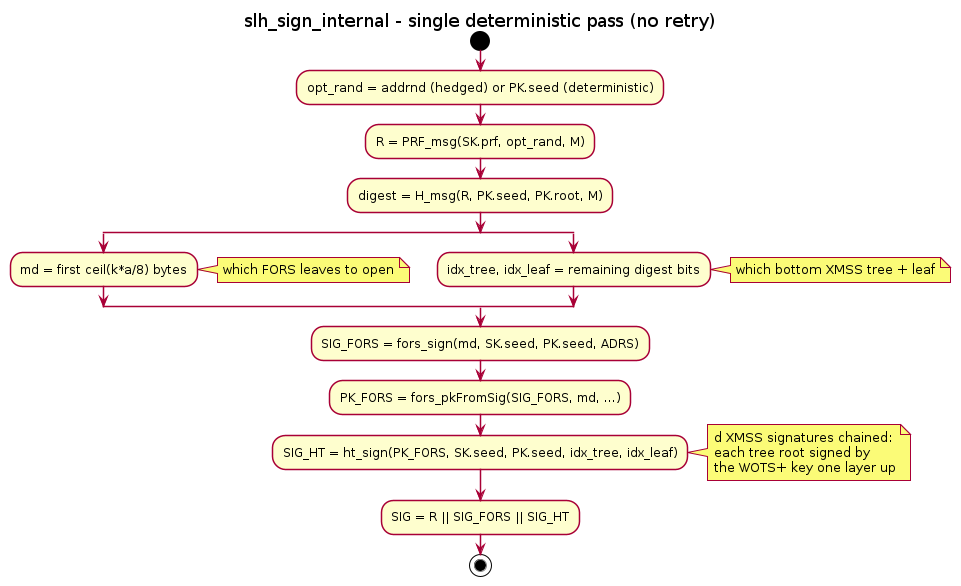

The diagram above was rendered by PlantUML. Its source (embedded in the PNG):
@startuml
title slh_sign_internal - single deterministic pass (no retry)
skinparam shadowing false
start
:opt_rand = addrnd (hedged) or PK.seed (deterministic);
:R = PRF_msg(SK.prf, opt_rand, M);
:digest = H_msg(R, PK.seed, PK.root, M);
split
  :md = first ceil(k*a/8) bytes;
  note right: which FORS leaves to open
split again
  :idx_tree, idx_leaf = remaining digest bits;
  note right: which bottom XMSS tree + leaf
end split
:SIG_FORS = fors_sign(md, SK.seed, PK.seed, ADRS);
:PK_FORS = fors_pkFromSig(SIG_FORS, md, ...);
:SIG_HT = ht_sign(PK_FORS, SK.seed, PK.seed, idx_tree, idx_leaf);
note right
  d XMSS signatures chained:
  each tree root signed by
  the WOTS+ key one layer up
end note
:SIG = R || SIG_FORS || SIG_HT;
stop
@enduml